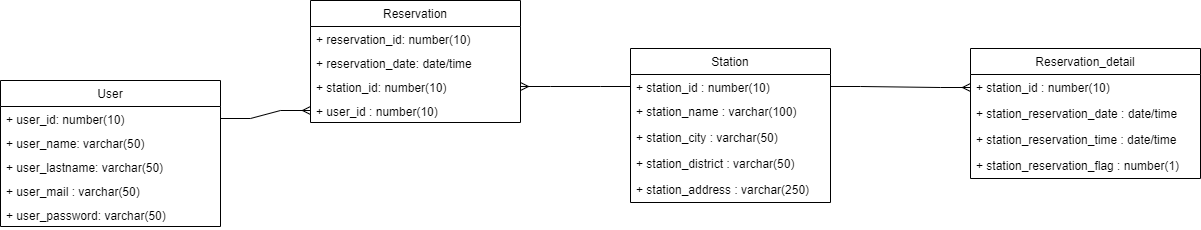

The diagram above was exported from draw.io. Its source (the exported page's mxGraphModel, read from the mxfile embedded in the PNG):
<mxGraphModel dx="1422" dy="794" grid="1" gridSize="10" guides="1" tooltips="1" connect="1" arrows="1" fold="1" page="1" pageScale="1" pageWidth="1654" pageHeight="2336" math="0" shadow="0">
  <root>
    <mxCell id="0" />
    <mxCell id="1" parent="0" />
    <mxCell id="JpLPtuteR30_1_kDYtHB-16" value="User" style="swimlane;fontStyle=0;childLayout=stackLayout;horizontal=1;startSize=26;fillColor=none;horizontalStack=0;resizeParent=1;resizeParentMax=0;resizeLast=0;collapsible=1;marginBottom=0;" vertex="1" parent="1">
      <mxGeometry x="10" y="160" width="220" height="146" as="geometry">
        <mxRectangle x="70" y="230" width="60" height="26" as="alternateBounds" />
      </mxGeometry>
    </mxCell>
    <mxCell id="JpLPtuteR30_1_kDYtHB-17" value="+ user_id: number(10)" style="text;strokeColor=none;fillColor=none;align=left;verticalAlign=top;spacingLeft=4;spacingRight=4;overflow=hidden;rotatable=0;points=[[0,0.5],[1,0.5]];portConstraint=eastwest;" vertex="1" parent="JpLPtuteR30_1_kDYtHB-16">
      <mxGeometry y="26" width="220" height="24" as="geometry" />
    </mxCell>
    <mxCell id="JpLPtuteR30_1_kDYtHB-18" value="+ user_name: varchar(50)" style="text;strokeColor=none;fillColor=none;align=left;verticalAlign=top;spacingLeft=4;spacingRight=4;overflow=hidden;rotatable=0;points=[[0,0.5],[1,0.5]];portConstraint=eastwest;" vertex="1" parent="JpLPtuteR30_1_kDYtHB-16">
      <mxGeometry y="50" width="220" height="24" as="geometry" />
    </mxCell>
    <mxCell id="JpLPtuteR30_1_kDYtHB-19" value="+ user_lastname: varchar(50)&#10;" style="text;strokeColor=none;fillColor=none;align=left;verticalAlign=top;spacingLeft=4;spacingRight=4;overflow=hidden;rotatable=0;points=[[0,0.5],[1,0.5]];portConstraint=eastwest;" vertex="1" parent="JpLPtuteR30_1_kDYtHB-16">
      <mxGeometry y="74" width="220" height="24" as="geometry" />
    </mxCell>
    <mxCell id="JpLPtuteR30_1_kDYtHB-25" value="+ user_mail : varchar(50)&#10;" style="text;strokeColor=none;fillColor=none;align=left;verticalAlign=top;spacingLeft=4;spacingRight=4;overflow=hidden;rotatable=0;points=[[0,0.5],[1,0.5]];portConstraint=eastwest;" vertex="1" parent="JpLPtuteR30_1_kDYtHB-16">
      <mxGeometry y="98" width="220" height="24" as="geometry" />
    </mxCell>
    <mxCell id="JpLPtuteR30_1_kDYtHB-24" value="+ user_password: varchar(50)&#10;" style="text;strokeColor=none;fillColor=none;align=left;verticalAlign=top;spacingLeft=4;spacingRight=4;overflow=hidden;rotatable=0;points=[[0,0.5],[1,0.5]];portConstraint=eastwest;" vertex="1" parent="JpLPtuteR30_1_kDYtHB-16">
      <mxGeometry y="122" width="220" height="24" as="geometry" />
    </mxCell>
    <mxCell id="JpLPtuteR30_1_kDYtHB-26" value="Reservation" style="swimlane;fontStyle=0;childLayout=stackLayout;horizontal=1;startSize=26;fillColor=none;horizontalStack=0;resizeParent=1;resizeParentMax=0;resizeLast=0;collapsible=1;marginBottom=0;" vertex="1" parent="1">
      <mxGeometry x="320" y="80" width="210" height="122" as="geometry" />
    </mxCell>
    <mxCell id="JpLPtuteR30_1_kDYtHB-27" value="+ reservation_id: number(10)" style="text;strokeColor=none;fillColor=none;align=left;verticalAlign=top;spacingLeft=4;spacingRight=4;overflow=hidden;rotatable=0;points=[[0,0.5],[1,0.5]];portConstraint=eastwest;" vertex="1" parent="JpLPtuteR30_1_kDYtHB-26">
      <mxGeometry y="26" width="210" height="24" as="geometry" />
    </mxCell>
    <mxCell id="JpLPtuteR30_1_kDYtHB-28" value="+ reservation_date: date/time" style="text;strokeColor=none;fillColor=none;align=left;verticalAlign=top;spacingLeft=4;spacingRight=4;overflow=hidden;rotatable=0;points=[[0,0.5],[1,0.5]];portConstraint=eastwest;" vertex="1" parent="JpLPtuteR30_1_kDYtHB-26">
      <mxGeometry y="50" width="210" height="24" as="geometry" />
    </mxCell>
    <mxCell id="JpLPtuteR30_1_kDYtHB-29" value="+ station_id: number(10)" style="text;strokeColor=none;fillColor=none;align=left;verticalAlign=top;spacingLeft=4;spacingRight=4;overflow=hidden;rotatable=0;points=[[0,0.5],[1,0.5]];portConstraint=eastwest;" vertex="1" parent="JpLPtuteR30_1_kDYtHB-26">
      <mxGeometry y="74" width="210" height="24" as="geometry" />
    </mxCell>
    <mxCell id="JpLPtuteR30_1_kDYtHB-31" value="+ user_id : number(10)" style="text;strokeColor=none;fillColor=none;align=left;verticalAlign=top;spacingLeft=4;spacingRight=4;overflow=hidden;rotatable=0;points=[[0,0.5],[1,0.5]];portConstraint=eastwest;" vertex="1" parent="JpLPtuteR30_1_kDYtHB-26">
      <mxGeometry y="98" width="210" height="24" as="geometry" />
    </mxCell>
    <mxCell id="JpLPtuteR30_1_kDYtHB-32" value="Station" style="swimlane;fontStyle=0;childLayout=stackLayout;horizontal=1;startSize=26;fillColor=none;horizontalStack=0;resizeParent=1;resizeParentMax=0;resizeLast=0;collapsible=1;marginBottom=0;" vertex="1" parent="1">
      <mxGeometry x="640" y="128" width="200" height="154" as="geometry" />
    </mxCell>
    <mxCell id="JpLPtuteR30_1_kDYtHB-33" value="+ station_id : number(10)" style="text;strokeColor=none;fillColor=none;align=left;verticalAlign=top;spacingLeft=4;spacingRight=4;overflow=hidden;rotatable=0;points=[[0,0.5],[1,0.5]];portConstraint=eastwest;" vertex="1" parent="JpLPtuteR30_1_kDYtHB-32">
      <mxGeometry y="26" width="200" height="24" as="geometry" />
    </mxCell>
    <mxCell id="JpLPtuteR30_1_kDYtHB-34" value="+ station_name : varchar(100)" style="text;strokeColor=none;fillColor=none;align=left;verticalAlign=top;spacingLeft=4;spacingRight=4;overflow=hidden;rotatable=0;points=[[0,0.5],[1,0.5]];portConstraint=eastwest;" vertex="1" parent="JpLPtuteR30_1_kDYtHB-32">
      <mxGeometry y="50" width="200" height="26" as="geometry" />
    </mxCell>
    <mxCell id="JpLPtuteR30_1_kDYtHB-35" value="+ station_city : varchar(50)" style="text;strokeColor=none;fillColor=none;align=left;verticalAlign=top;spacingLeft=4;spacingRight=4;overflow=hidden;rotatable=0;points=[[0,0.5],[1,0.5]];portConstraint=eastwest;" vertex="1" parent="JpLPtuteR30_1_kDYtHB-32">
      <mxGeometry y="76" width="200" height="26" as="geometry" />
    </mxCell>
    <mxCell id="JpLPtuteR30_1_kDYtHB-37" value="+ station_district : varchar(50)" style="text;strokeColor=none;fillColor=none;align=left;verticalAlign=top;spacingLeft=4;spacingRight=4;overflow=hidden;rotatable=0;points=[[0,0.5],[1,0.5]];portConstraint=eastwest;" vertex="1" parent="JpLPtuteR30_1_kDYtHB-32">
      <mxGeometry y="102" width="200" height="26" as="geometry" />
    </mxCell>
    <mxCell id="JpLPtuteR30_1_kDYtHB-36" value="+ station_address : varchar(250)" style="text;strokeColor=none;fillColor=none;align=left;verticalAlign=top;spacingLeft=4;spacingRight=4;overflow=hidden;rotatable=0;points=[[0,0.5],[1,0.5]];portConstraint=eastwest;" vertex="1" parent="JpLPtuteR30_1_kDYtHB-32">
      <mxGeometry y="128" width="200" height="26" as="geometry" />
    </mxCell>
    <mxCell id="JpLPtuteR30_1_kDYtHB-38" value="Reservation_detail" style="swimlane;fontStyle=0;childLayout=stackLayout;horizontal=1;startSize=26;fillColor=none;horizontalStack=0;resizeParent=1;resizeParentMax=0;resizeLast=0;collapsible=1;marginBottom=0;" vertex="1" parent="1">
      <mxGeometry x="980" y="128" width="230" height="130" as="geometry" />
    </mxCell>
    <mxCell id="JpLPtuteR30_1_kDYtHB-39" value="+ station_id : number(10)" style="text;strokeColor=none;fillColor=none;align=left;verticalAlign=top;spacingLeft=4;spacingRight=4;overflow=hidden;rotatable=0;points=[[0,0.5],[1,0.5]];portConstraint=eastwest;" vertex="1" parent="JpLPtuteR30_1_kDYtHB-38">
      <mxGeometry y="26" width="230" height="26" as="geometry" />
    </mxCell>
    <mxCell id="JpLPtuteR30_1_kDYtHB-40" value="+ station_reservation_date : date/time" style="text;strokeColor=none;fillColor=none;align=left;verticalAlign=top;spacingLeft=4;spacingRight=4;overflow=hidden;rotatable=0;points=[[0,0.5],[1,0.5]];portConstraint=eastwest;" vertex="1" parent="JpLPtuteR30_1_kDYtHB-38">
      <mxGeometry y="52" width="230" height="26" as="geometry" />
    </mxCell>
    <mxCell id="JpLPtuteR30_1_kDYtHB-41" value="+ station_reservation_time : date/time" style="text;strokeColor=none;fillColor=none;align=left;verticalAlign=top;spacingLeft=4;spacingRight=4;overflow=hidden;rotatable=0;points=[[0,0.5],[1,0.5]];portConstraint=eastwest;" vertex="1" parent="JpLPtuteR30_1_kDYtHB-38">
      <mxGeometry y="78" width="230" height="26" as="geometry" />
    </mxCell>
    <mxCell id="JpLPtuteR30_1_kDYtHB-42" value="+ station_reservation_flag : number(1)" style="text;strokeColor=none;fillColor=none;align=left;verticalAlign=top;spacingLeft=4;spacingRight=4;overflow=hidden;rotatable=0;points=[[0,0.5],[1,0.5]];portConstraint=eastwest;" vertex="1" parent="JpLPtuteR30_1_kDYtHB-38">
      <mxGeometry y="104" width="230" height="26" as="geometry" />
    </mxCell>
    <mxCell id="JpLPtuteR30_1_kDYtHB-49" value="" style="edgeStyle=entityRelationEdgeStyle;fontSize=12;html=1;endArrow=ERmany;rounded=0;exitX=1;exitY=0.5;exitDx=0;exitDy=0;" edge="1" parent="1" source="JpLPtuteR30_1_kDYtHB-33" target="JpLPtuteR30_1_kDYtHB-39">
      <mxGeometry width="100" height="100" relative="1" as="geometry">
        <mxPoint x="810" y="179" as="sourcePoint" />
        <mxPoint x="600" y="390" as="targetPoint" />
      </mxGeometry>
    </mxCell>
    <mxCell id="JpLPtuteR30_1_kDYtHB-51" value="" style="edgeStyle=entityRelationEdgeStyle;fontSize=12;html=1;endArrow=ERmany;rounded=0;entryX=1;entryY=0.5;entryDx=0;entryDy=0;" edge="1" parent="1" source="JpLPtuteR30_1_kDYtHB-33" target="JpLPtuteR30_1_kDYtHB-29">
      <mxGeometry width="100" height="100" relative="1" as="geometry">
        <mxPoint x="540" y="181" as="sourcePoint" />
        <mxPoint x="500" y="320" as="targetPoint" />
      </mxGeometry>
    </mxCell>
    <mxCell id="JpLPtuteR30_1_kDYtHB-54" value="" style="edgeStyle=entityRelationEdgeStyle;fontSize=12;html=1;endArrow=ERmany;rounded=0;entryX=0;entryY=0.5;entryDx=0;entryDy=0;exitX=1;exitY=0.5;exitDx=0;exitDy=0;" edge="1" parent="1" source="JpLPtuteR30_1_kDYtHB-17" target="JpLPtuteR30_1_kDYtHB-31">
      <mxGeometry width="100" height="100" relative="1" as="geometry">
        <mxPoint x="580" y="420" as="sourcePoint" />
        <mxPoint x="680" y="320" as="targetPoint" />
      </mxGeometry>
    </mxCell>
  </root>
</mxGraphModel>